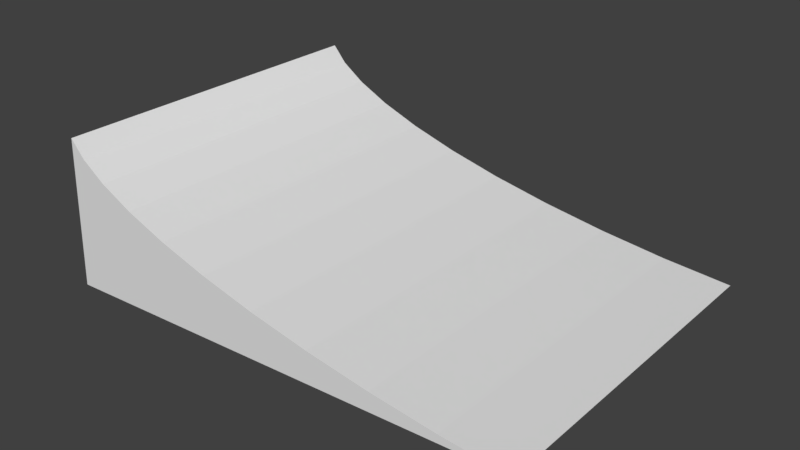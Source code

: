 # Source: ramp.blend  (saved by Blender 2.78.0; exported with 4.5.12 LTS)
import bpy
from mathutils import Matrix  # noqa: F401  (used for matrix-valued properties, if any)

bpy.ops.wm.read_factory_settings(use_empty=True)
scene = bpy.context.scene
scene.name = 'Scene'

# ---- collections
col_collection_1 = bpy.data.collections.new('Collection 1'); scene.collection.children.link(col_collection_1)

# ---- materials (node trees are filled in below, after node groups)
mat_material_009 = bpy.data.materials.new('Material.009')
mat_material_009.alpha_threshold = 0.0
mat_material_009.use_transparent_shadow = False
mat_material_009.roughness = 0.5

# ---- material node trees
mat_material_009.use_nodes = True; mat_material_009.node_tree.nodes.clear()
_N = mat_material_009.node_tree.nodes; _L = mat_material_009.node_tree.links
n0 = _N.new('ShaderNodeOutputMaterial'); n0.name = 'Material Output'; n0.location = (300, 300)
n1 = _N.new('ShaderNodeBsdfDiffuse'); n1.name = 'Diffuse BSDF'; n1.location = (10, 300)
_L.new(n1.outputs[0], n0.inputs[0])
n0.is_active_output = True

# ---- world
world_world = bpy.data.worlds.new('World'); scene.world = world_world
world_world.color = (0.05088, 0.05088, 0.05088)
world_world.use_sun_shadow = False
world_world.sun_shadow_jitter_overblur = 0.0
world_world.cycles.sampling_method = 'MANUAL'

# ---- meshes
me_cube_005 = bpy.data.meshes.new('Cube.005')
me_cube_005.from_pydata([(-1.129, -1.0, -1.104), (-1.096, -1.0, -0.531), (-1.129, 1.336, -1.104), (-1.096, 1.336, -0.531), (0.705, -1.0, -1.0), (0.705, 1.336, -1.0), (0.705, -1.0, -1.0), (-1.096, -1.0, -0.531), (0.4544, -1.0, -0.9831), (0.2046, -1.0, -0.957), (-0.03809, -1.0, -0.9222), (-0.2678, -1.0, -0.8798), (-0.4789, -1.0, -0.8306), (-0.6662, -1.0, -0.776), (-0.825, -1.0, -0.7173), (-0.9514, -1.0, -0.6558), (-1.042, -1.0, -0.5932), (-1.096, 1.336, -0.531), (0.705, 1.336, -1.0), (-1.042, 1.336, -0.5932), (-0.9514, 1.336, -0.6558), (-0.825, 1.336, -0.7173), (-0.6662, 1.336, -0.776), (-0.4789, 1.336, -0.8306), (-0.2678, 1.336, -0.8798), (-0.03809, 1.336, -0.9222), (0.2046, 1.336, -0.957), (0.4544, 1.336, -0.9831)], [], [(0, 1, 3, 2), (4, 6, 8, 9, 10, 11, 12, 13, 14, 15, 16, 7, 1, 0), (2, 3, 17, 19, 20, 21, 22, 23, 24, 25, 26, 27, 18, 5), (2, 5, 4, 0), (5, 18, 6, 4), (17, 7, 16, 19), (19, 16, 15, 20), (20, 15, 14, 21), (21, 14, 13, 22), (22, 13, 12, 23), (23, 12, 11, 24), (24, 11, 10, 25), (25, 10, 9, 26), (26, 9, 8, 27), (27, 8, 6, 18), (17, 3, 1, 7)])
me_cube_005.materials.append(mat_material_009)
me_cube_005.use_remesh_preserve_volume = False
me_cube_005.use_remesh_preserve_attributes = False
me_cube_005.use_mirror_vertex_groups = False
me_cube_005.update()

# ---- objects
ob_cube = bpy.data.objects.new('Cube', me_cube_005)

# ---- transforms, parenting, visibility, modifiers, constraints
ob_cube.location = (0.0, 0.0, 0.0)
ob_cube.scale = (1.0, 0.55, 1.0)
ob_cube.lineart.crease_threshold = 0.0

# ---- collection membership
col_collection_1.objects.link(ob_cube)

# ---- scene / render settings (as saved in the file)
scene.frame_start = 1; scene.frame_end = 250; scene.frame_set(141)
scene.render.engine = 'BLENDER_EEVEE_NEXT'
scene.render.resolution_percentage = 50
scene.render.dither_intensity = 0.0
scene.cycles.use_denoising = False
scene.cycles.samples = 128
scene.cycles.sampling_pattern = 'TABULATED_SOBOL'
scene.cycles.light_sampling_threshold = 0.0
scene.cycles.use_adaptive_sampling = False
scene.cycles.use_light_tree = False
scene.cycles.blur_glossy = 0.0
scene.cycles.sample_clamp_indirect = 0.0
scene.view_settings.view_transform = 'Standard'
bpy.context.view_layer.update()

# ---- added for rendering (the .blend has no active camera and no usable light): camera, sun
cam_auto = bpy.data.cameras.new('AutoCamera')
cam_auto.lens = 50.0
cam_auto.sensor_width = 36.0
cam_auto.clip_end = 1000.0
ob_auto_camera = bpy.data.objects.new('AutoCamera', cam_auto)
scene.collection.objects.link(ob_auto_camera)
ob_auto_camera.location = (1.92646, -2.47374, 0.892976)
ob_auto_camera.rotation_euler = (1.09748, -7.21219e-08, 0.694738)
scene.camera = ob_auto_camera
light_auto_sun = bpy.data.lights.new('AutoSun', 'SUN')
light_auto_sun.energy = 3.0
light_auto_sun.angle = 0.0523599
ob_auto_sun = bpy.data.objects.new('AutoSun', light_auto_sun)
scene.collection.objects.link(ob_auto_sun)
ob_auto_sun.rotation_euler = (0.872665, 0.174533, 0.523599)
bpy.context.view_layer.update()
